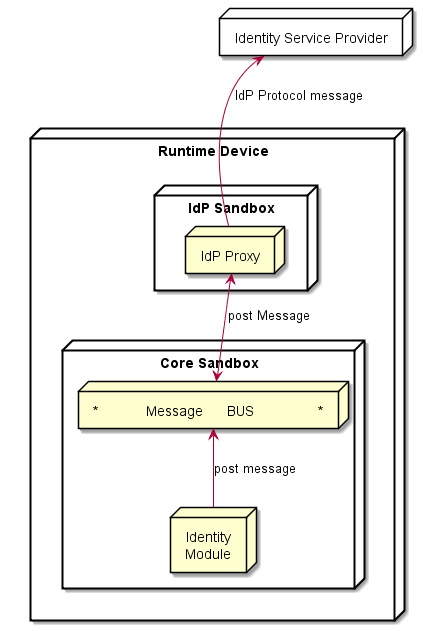

The diagram above was rendered by PlantUML. Its source (embedded in the PNG):
@startuml "Identity_Runtime.png"

node "Identity Service Provider" as SP {
}



node "Runtime Device" as rt {

node "IdP Sandbox" as SPSand {

node "IdP Proxy" as proto

}

node "Core Sandbox" as core {

 node "*            Message      BUS                *" as Bus


 node "Identity\nModule" as ID

 }

 ID -up-> Bus: post message

 proto <-> Bus : post Message

 	}

proto -up-> SP : IdP Protocol message

rt -[hidden]up- SP


@enduml